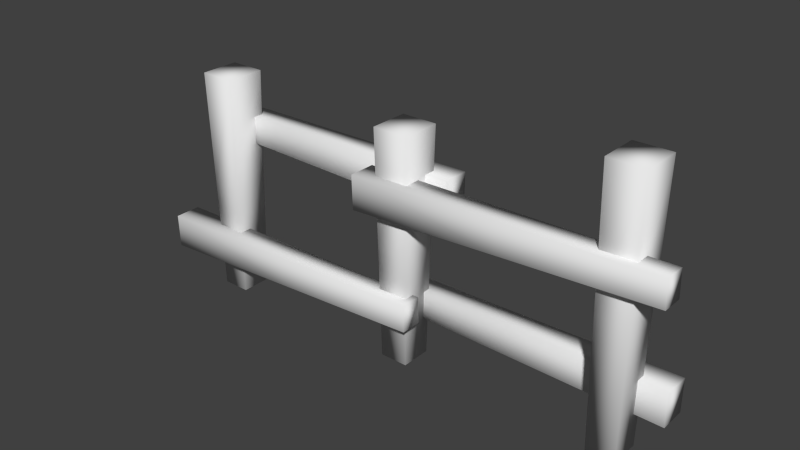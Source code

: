 # Source: fence2.blend  (saved by Blender 2.71.0; exported with 4.5.12 LTS)
import bpy
from mathutils import Matrix  # noqa: F401  (used for matrix-valued properties, if any)

bpy.ops.wm.read_factory_settings(use_empty=True)
scene = bpy.context.scene
scene.name = 'Scene'

# ---- collections
col_collection_1 = bpy.data.collections.new('Collection 1'); scene.collection.children.link(col_collection_1)

# ---- world
world_world = bpy.data.worlds.new('World'); scene.world = world_world
world_world.color = (0.05088, 0.05088, 0.05088)
world_world.use_sun_shadow = False
world_world.sun_shadow_jitter_overblur = 0.0
world_world.cycles.sampling_method = 'MANUAL'
world_world.cycles.sample_map_resolution = 256

# ---- meshes
me_cube_000 = bpy.data.meshes.new('Cube.000')
me_cube_000.from_pydata([(-0.7416, 0.8107, 5.324), (-0.7416, -0.8107, 5.324), (0.7416, -0.8107, 5.324), (0.7416, 0.8107, 5.324), (-0.6548, -0.7159, -0.006758), (-0.6548, 0.7159, -0.006758), (0.6548, 0.7159, -0.006758), (0.6548, -0.7159, -0.006758), (-0.8335, -0.9112, 10.65), (-0.8335, 0.9112, 10.65), (0.8335, 0.9112, 10.65), (0.8335, -0.9112, 10.65)], [], [(8, 9, 0, 1), (10, 11, 2, 3), (9, 10, 3, 0), (11, 8, 1, 2), (1, 0, 5, 4), (3, 2, 7, 6), (4, 5, 6, 7), (0, 3, 6, 5), (2, 1, 4, 7), (11, 10, 9, 8)])
me_cube_000.polygons.foreach_set('use_smooth', [True] * 10)
_uv = me_cube_000.uv_layers.new(name='src')
_uv.uv.foreach_set('vector', [0.3856, 0.687, 0.2596, 0.6852, 0.2713, 0.4596, 0.3928, 0.461, 0.6168, 0.6954, 0.5064, 0.6921, 0.5019, 0.4501, 0.6092, 0.4505, 0.7472, 0.6961, 0.6161, 0.6956, 0.6101, 0.4829, 0.7427, 0.4819, 0.5073, 0.6904, 0.3893, 0.6904, 0.3957, 0.4643, 0.5022, 0.4643, 0.3928, 0.461, 0.2713, 0.4596, 0.2831, 0.2369, 0.4015, 0.2389, 0.6092, 0.4505, 0.5019, 0.4501, 0.4955, 0.2391, 0.6042, 0.2402, 0.499, 0.2415, 0.5998, 0.2415, 0.5998, 0.2415, 0.499, 0.2415, 0.7427, 0.4819, 0.6101, 0.4829, 0.605, 0.2404, 0.7383, 0.2413, 0.5022, 0.4643, 0.3957, 0.4643, 0.402, 0.2383, 0.4971, 0.2383, 0.5082, 0.7025, 0.5029, 0.8082, 0.3925, 0.7949, 0.3862, 0.6878])
_uv.active_render = True
_uv = me_cube_000.uv_layers.new(name='dest')
_uv.uv.foreach_set('vector', [0.2218, 0.981, 0.01897, 0.981, 0.03015, 0.5, 0.2106, 0.5, 0.4362, 0.981, 0.2334, 0.981, 0.2446, 0.5, 0.425, 0.5, 0.624, 0.01897, 0.8095, 0.01897, 0.7993, 0.5, 0.6342, 0.5, 0.4315, 0.01897, 0.617, 0.01897, 0.6068, 0.5, 0.4418, 0.5, 0.2106, 0.5, 0.03015, 0.5, 0.0407, 0.01897, 0.2, 0.01897, 0.425, 0.5, 0.2446, 0.5, 0.2551, 0.01897, 0.4144, 0.01897, 0.8258, 0.9358, 0.8258, 0.8067, 0.9715, 0.8067, 0.9715, 0.9358, 0.6342, 0.5, 0.7993, 0.5, 0.7896, 0.981, 0.6439, 0.981, 0.4418, 0.5, 0.6068, 0.5, 0.5971, 0.981, 0.4514, 0.981, 0.8095, 0.1834, 0.8095, 0.01897, 0.995, 0.01897, 0.995, 0.1834])
me_cube_000.use_remesh_preserve_volume = False
me_cube_000.use_remesh_preserve_attributes = False
me_cube_000.use_mirror_vertex_groups = False
me_cube_000.update()
me_cube_006 = bpy.data.meshes.new('Cube.006')
me_cube_006.from_pydata([(-0.7416, 0.8107, 5.324), (-0.7416, -0.8107, 5.324), (0.7416, -0.8107, 5.324), (0.7416, 0.8107, 5.324), (-0.6548, -0.7159, -0.006758), (-0.6548, 0.7159, -0.006758), (0.6548, 0.7159, -0.006758), (0.6548, -0.7159, -0.006758), (-0.8335, -0.9112, 10.65), (-0.8335, 0.9112, 10.65), (0.8335, 0.9112, 10.65), (0.8335, -0.9112, 10.65)], [], [(8, 9, 0, 1), (10, 11, 2, 3), (9, 10, 3, 0), (11, 8, 1, 2), (1, 0, 5, 4), (3, 2, 7, 6), (4, 5, 6, 7), (0, 3, 6, 5), (2, 1, 4, 7), (11, 10, 9, 8)])
me_cube_006.polygons.foreach_set('use_smooth', [True] * 10)
_uv = me_cube_006.uv_layers.new(name='src')
_uv.uv.foreach_set('vector', [0.3856, 0.687, 0.2596, 0.6852, 0.2713, 0.4596, 0.3928, 0.461, 0.6168, 0.6954, 0.5064, 0.6921, 0.5019, 0.4501, 0.6092, 0.4505, 0.7472, 0.6961, 0.6161, 0.6956, 0.6101, 0.4829, 0.7427, 0.4819, 0.5073, 0.6904, 0.3893, 0.6904, 0.3957, 0.4643, 0.5022, 0.4643, 0.3928, 0.461, 0.2713, 0.4596, 0.2831, 0.2369, 0.4015, 0.2389, 0.6092, 0.4505, 0.5019, 0.4501, 0.4955, 0.2391, 0.6042, 0.2402, 0.499, 0.2415, 0.5998, 0.2415, 0.5998, 0.2415, 0.499, 0.2415, 0.7427, 0.4819, 0.6101, 0.4829, 0.605, 0.2404, 0.7383, 0.2413, 0.5022, 0.4643, 0.3957, 0.4643, 0.402, 0.2383, 0.4971, 0.2383, 0.5082, 0.7025, 0.5029, 0.8082, 0.3925, 0.7949, 0.3862, 0.6878])
_uv.active_render = True
_uv = me_cube_006.uv_layers.new(name='dest')
_uv.uv.foreach_set('vector', [0.2218, 0.981, 0.01897, 0.981, 0.03015, 0.5, 0.2106, 0.5, 0.4362, 0.981, 0.2334, 0.981, 0.2446, 0.5, 0.425, 0.5, 0.624, 0.01897, 0.8095, 0.01897, 0.7993, 0.5, 0.6342, 0.5, 0.4315, 0.01897, 0.617, 0.01897, 0.6068, 0.5, 0.4418, 0.5, 0.2106, 0.5, 0.03015, 0.5, 0.0407, 0.01897, 0.2, 0.01897, 0.425, 0.5, 0.2446, 0.5, 0.2551, 0.01897, 0.4144, 0.01897, 0.8258, 0.9358, 0.8258, 0.8067, 0.9715, 0.8067, 0.9715, 0.9358, 0.6342, 0.5, 0.7993, 0.5, 0.7896, 0.981, 0.6439, 0.981, 0.4418, 0.5, 0.6068, 0.5, 0.5971, 0.981, 0.4514, 0.981, 0.8095, 0.1834, 0.8095, 0.01897, 0.995, 0.01897, 0.995, 0.1834])
me_cube_006.use_remesh_preserve_volume = False
me_cube_006.use_remesh_preserve_attributes = False
me_cube_006.use_mirror_vertex_groups = False
me_cube_006.update()
me_cube_005 = bpy.data.meshes.new('Cube.005')
me_cube_005.from_pydata([(-0.7416, 0.8107, 5.324), (-0.7416, -0.8107, 5.324), (0.7416, -0.8107, 5.324), (0.7416, 0.8107, 5.324), (-0.6548, -0.7159, -0.006758), (-0.6548, 0.7159, -0.006758), (0.6548, 0.7159, -0.006758), (0.6548, -0.7159, -0.006758), (-0.8335, -0.9112, 10.65), (-0.8335, 0.9112, 10.65), (0.8335, 0.9112, 10.65), (0.8335, -0.9112, 10.65)], [], [(8, 9, 0, 1), (10, 11, 2, 3), (9, 10, 3, 0), (11, 8, 1, 2), (1, 0, 5, 4), (3, 2, 7, 6), (4, 5, 6, 7), (0, 3, 6, 5), (2, 1, 4, 7), (11, 10, 9, 8)])
me_cube_005.polygons.foreach_set('use_smooth', [True] * 10)
_uv = me_cube_005.uv_layers.new(name='src')
_uv.uv.foreach_set('vector', [0.3856, 0.687, 0.2596, 0.6852, 0.2713, 0.4596, 0.3928, 0.461, 0.6168, 0.6954, 0.5064, 0.6921, 0.5019, 0.4501, 0.6092, 0.4505, 0.7472, 0.6961, 0.6161, 0.6956, 0.6101, 0.4829, 0.7427, 0.4819, 0.5073, 0.6904, 0.3893, 0.6904, 0.3957, 0.4643, 0.5022, 0.4643, 0.3928, 0.461, 0.2713, 0.4596, 0.2831, 0.2369, 0.4015, 0.2389, 0.6092, 0.4505, 0.5019, 0.4501, 0.4955, 0.2391, 0.6042, 0.2402, 0.499, 0.2415, 0.5998, 0.2415, 0.5998, 0.2415, 0.499, 0.2415, 0.7427, 0.4819, 0.6101, 0.4829, 0.605, 0.2404, 0.7383, 0.2413, 0.5022, 0.4643, 0.3957, 0.4643, 0.402, 0.2383, 0.4971, 0.2383, 0.5082, 0.7025, 0.5029, 0.8082, 0.3925, 0.7949, 0.3862, 0.6878])
_uv.active_render = True
_uv = me_cube_005.uv_layers.new(name='dest')
_uv.uv.foreach_set('vector', [0.2218, 0.981, 0.01897, 0.981, 0.03015, 0.5, 0.2106, 0.5, 0.4362, 0.981, 0.2334, 0.981, 0.2446, 0.5, 0.425, 0.5, 0.624, 0.01897, 0.8095, 0.01897, 0.7993, 0.5, 0.6342, 0.5, 0.4315, 0.01897, 0.617, 0.01897, 0.6068, 0.5, 0.4418, 0.5, 0.2106, 0.5, 0.03015, 0.5, 0.0407, 0.01897, 0.2, 0.01897, 0.425, 0.5, 0.2446, 0.5, 0.2551, 0.01897, 0.4144, 0.01897, 0.8258, 0.9358, 0.8258, 0.8067, 0.9715, 0.8067, 0.9715, 0.9358, 0.6342, 0.5, 0.7993, 0.5, 0.7896, 0.981, 0.6439, 0.981, 0.4418, 0.5, 0.6068, 0.5, 0.5971, 0.981, 0.4514, 0.981, 0.8095, 0.1834, 0.8095, 0.01897, 0.995, 0.01897, 0.995, 0.1834])
me_cube_005.use_remesh_preserve_volume = False
me_cube_005.use_remesh_preserve_attributes = False
me_cube_005.use_mirror_vertex_groups = False
me_cube_005.update()
me_cube_004 = bpy.data.meshes.new('Cube.004')
me_cube_004.from_pydata([(-0.7416, 0.8107, 5.324), (-0.7416, -0.8107, 5.324), (0.7416, -0.8107, 5.324), (0.7416, 0.8107, 5.324), (-0.6548, -0.7159, -0.006758), (-0.6548, 0.7159, -0.006758), (0.6548, 0.7159, -0.006758), (0.6548, -0.7159, -0.006758), (-0.8335, -0.9112, 10.65), (-0.8335, 0.9112, 10.65), (0.8335, 0.9112, 10.65), (0.8335, -0.9112, 10.65)], [], [(8, 9, 0, 1), (10, 11, 2, 3), (9, 10, 3, 0), (11, 8, 1, 2), (1, 0, 5, 4), (3, 2, 7, 6), (4, 5, 6, 7), (0, 3, 6, 5), (2, 1, 4, 7), (11, 10, 9, 8)])
me_cube_004.polygons.foreach_set('use_smooth', [True] * 10)
_uv = me_cube_004.uv_layers.new(name='src')
_uv.uv.foreach_set('vector', [0.3856, 0.687, 0.2596, 0.6852, 0.2713, 0.4596, 0.3928, 0.461, 0.6168, 0.6954, 0.5064, 0.6921, 0.5019, 0.4501, 0.6092, 0.4505, 0.7472, 0.6961, 0.6161, 0.6956, 0.6101, 0.4829, 0.7427, 0.4819, 0.5073, 0.6904, 0.3893, 0.6904, 0.3957, 0.4643, 0.5022, 0.4643, 0.3928, 0.461, 0.2713, 0.4596, 0.2831, 0.2369, 0.4015, 0.2389, 0.6092, 0.4505, 0.5019, 0.4501, 0.4955, 0.2391, 0.6042, 0.2402, 0.499, 0.2415, 0.5998, 0.2415, 0.5998, 0.2415, 0.499, 0.2415, 0.7427, 0.4819, 0.6101, 0.4829, 0.605, 0.2404, 0.7383, 0.2413, 0.5022, 0.4643, 0.3957, 0.4643, 0.402, 0.2383, 0.4971, 0.2383, 0.5082, 0.7025, 0.5029, 0.8082, 0.3925, 0.7949, 0.3862, 0.6878])
_uv.active_render = True
_uv = me_cube_004.uv_layers.new(name='dest')
_uv.uv.foreach_set('vector', [0.2218, 0.981, 0.01897, 0.981, 0.03015, 0.5, 0.2106, 0.5, 0.4362, 0.981, 0.2334, 0.981, 0.2446, 0.5, 0.425, 0.5, 0.624, 0.01897, 0.8095, 0.01897, 0.7993, 0.5, 0.6342, 0.5, 0.4315, 0.01897, 0.617, 0.01897, 0.6068, 0.5, 0.4418, 0.5, 0.2106, 0.5, 0.03015, 0.5, 0.0407, 0.01897, 0.2, 0.01897, 0.425, 0.5, 0.2446, 0.5, 0.2551, 0.01897, 0.4144, 0.01897, 0.8258, 0.9358, 0.8258, 0.8067, 0.9715, 0.8067, 0.9715, 0.9358, 0.6342, 0.5, 0.7993, 0.5, 0.7896, 0.981, 0.6439, 0.981, 0.4418, 0.5, 0.6068, 0.5, 0.5971, 0.981, 0.4514, 0.981, 0.8095, 0.1834, 0.8095, 0.01897, 0.995, 0.01897, 0.995, 0.1834])
me_cube_004.use_remesh_preserve_volume = False
me_cube_004.use_remesh_preserve_attributes = False
me_cube_004.use_mirror_vertex_groups = False
me_cube_004.update()
me_cube_003 = bpy.data.meshes.new('Cube.003')
me_cube_003.from_pydata([(-0.7416, 0.8107, 5.324), (-0.7416, -0.8107, 5.324), (0.7416, -0.8107, 5.324), (0.7416, 0.8107, 5.324), (-0.6548, -0.7159, -0.006758), (-0.6548, 0.7159, -0.006758), (0.6548, 0.7159, -0.006758), (0.6548, -0.7159, -0.006758), (-0.8335, -0.9112, 10.65), (-0.8335, 0.9112, 10.65), (0.8335, 0.9112, 10.65), (0.8335, -0.9112, 10.65)], [], [(8, 9, 0, 1), (10, 11, 2, 3), (9, 10, 3, 0), (11, 8, 1, 2), (1, 0, 5, 4), (3, 2, 7, 6), (4, 5, 6, 7), (0, 3, 6, 5), (2, 1, 4, 7), (11, 10, 9, 8)])
me_cube_003.polygons.foreach_set('use_smooth', [True] * 10)
_uv = me_cube_003.uv_layers.new(name='src')
_uv.uv.foreach_set('vector', [0.3856, 0.687, 0.2596, 0.6852, 0.2713, 0.4596, 0.3928, 0.461, 0.6168, 0.6954, 0.5064, 0.6921, 0.5019, 0.4501, 0.6092, 0.4505, 0.7472, 0.6961, 0.6161, 0.6956, 0.6101, 0.4829, 0.7427, 0.4819, 0.5073, 0.6904, 0.3893, 0.6904, 0.3957, 0.4643, 0.5022, 0.4643, 0.3928, 0.461, 0.2713, 0.4596, 0.2831, 0.2369, 0.4015, 0.2389, 0.6092, 0.4505, 0.5019, 0.4501, 0.4955, 0.2391, 0.6042, 0.2402, 0.499, 0.2415, 0.5998, 0.2415, 0.5998, 0.2415, 0.499, 0.2415, 0.7427, 0.4819, 0.6101, 0.4829, 0.605, 0.2404, 0.7383, 0.2413, 0.5022, 0.4643, 0.3957, 0.4643, 0.402, 0.2383, 0.4971, 0.2383, 0.5082, 0.7025, 0.5029, 0.8082, 0.3925, 0.7949, 0.3862, 0.6878])
_uv.active_render = True
_uv = me_cube_003.uv_layers.new(name='dest')
_uv.uv.foreach_set('vector', [0.2218, 0.981, 0.01897, 0.981, 0.03015, 0.5, 0.2106, 0.5, 0.4362, 0.981, 0.2334, 0.981, 0.2446, 0.5, 0.425, 0.5, 0.624, 0.01897, 0.8095, 0.01897, 0.7993, 0.5, 0.6342, 0.5, 0.4315, 0.01897, 0.617, 0.01897, 0.6068, 0.5, 0.4418, 0.5, 0.2106, 0.5, 0.03015, 0.5, 0.0407, 0.01897, 0.2, 0.01897, 0.425, 0.5, 0.2446, 0.5, 0.2551, 0.01897, 0.4144, 0.01897, 0.8258, 0.9358, 0.8258, 0.8067, 0.9715, 0.8067, 0.9715, 0.9358, 0.6342, 0.5, 0.7993, 0.5, 0.7896, 0.981, 0.6439, 0.981, 0.4418, 0.5, 0.6068, 0.5, 0.5971, 0.981, 0.4514, 0.981, 0.8095, 0.1834, 0.8095, 0.01897, 0.995, 0.01897, 0.995, 0.1834])
me_cube_003.use_remesh_preserve_volume = False
me_cube_003.use_remesh_preserve_attributes = False
me_cube_003.use_mirror_vertex_groups = False
me_cube_003.update()
me_cube_002 = bpy.data.meshes.new('Cube.002')
me_cube_002.from_pydata([(-0.7416, 0.8107, 5.324), (-0.7416, -0.8107, 5.324), (0.7416, -0.8107, 5.324), (0.7416, 0.8107, 5.324), (-0.6548, -0.7159, -0.006758), (-0.6548, 0.7159, -0.006758), (0.6548, 0.7159, -0.006758), (0.6548, -0.7159, -0.006758), (-0.8335, -0.9112, 10.65), (-0.8335, 0.9112, 10.65), (0.8335, 0.9112, 10.65), (0.8335, -0.9112, 10.65)], [], [(8, 9, 0, 1), (10, 11, 2, 3), (9, 10, 3, 0), (11, 8, 1, 2), (1, 0, 5, 4), (3, 2, 7, 6), (4, 5, 6, 7), (0, 3, 6, 5), (2, 1, 4, 7), (11, 10, 9, 8)])
me_cube_002.polygons.foreach_set('use_smooth', [True] * 10)
_uv = me_cube_002.uv_layers.new(name='src')
_uv.uv.foreach_set('vector', [0.3856, 0.687, 0.2596, 0.6852, 0.2713, 0.4596, 0.3928, 0.461, 0.6168, 0.6954, 0.5064, 0.6921, 0.5019, 0.4501, 0.6092, 0.4505, 0.7472, 0.6961, 0.6161, 0.6956, 0.6101, 0.4829, 0.7427, 0.4819, 0.5073, 0.6904, 0.3893, 0.6904, 0.3957, 0.4643, 0.5022, 0.4643, 0.3928, 0.461, 0.2713, 0.4596, 0.2831, 0.2369, 0.4015, 0.2389, 0.6092, 0.4505, 0.5019, 0.4501, 0.4955, 0.2391, 0.6042, 0.2402, 0.499, 0.2415, 0.5998, 0.2415, 0.5998, 0.2415, 0.499, 0.2415, 0.7427, 0.4819, 0.6101, 0.4829, 0.605, 0.2404, 0.7383, 0.2413, 0.5022, 0.4643, 0.3957, 0.4643, 0.402, 0.2383, 0.4971, 0.2383, 0.5082, 0.7025, 0.5029, 0.8082, 0.3925, 0.7949, 0.3862, 0.6878])
_uv.active_render = True
_uv = me_cube_002.uv_layers.new(name='dest')
_uv.uv.foreach_set('vector', [0.2218, 0.981, 0.01897, 0.981, 0.03015, 0.5, 0.2106, 0.5, 0.4362, 0.981, 0.2334, 0.981, 0.2446, 0.5, 0.425, 0.5, 0.624, 0.01897, 0.8095, 0.01897, 0.7993, 0.5, 0.6342, 0.5, 0.4315, 0.01897, 0.617, 0.01897, 0.6068, 0.5, 0.4418, 0.5, 0.2106, 0.5, 0.03015, 0.5, 0.0407, 0.01897, 0.2, 0.01897, 0.425, 0.5, 0.2446, 0.5, 0.2551, 0.01897, 0.4144, 0.01897, 0.8258, 0.9358, 0.8258, 0.8067, 0.9715, 0.8067, 0.9715, 0.9358, 0.6342, 0.5, 0.7993, 0.5, 0.7896, 0.981, 0.6439, 0.981, 0.4418, 0.5, 0.6068, 0.5, 0.5971, 0.981, 0.4514, 0.981, 0.8095, 0.1834, 0.8095, 0.01897, 0.995, 0.01897, 0.995, 0.1834])
me_cube_002.use_remesh_preserve_volume = False
me_cube_002.use_remesh_preserve_attributes = False
me_cube_002.use_mirror_vertex_groups = False
me_cube_002.update()
me_cube_001 = bpy.data.meshes.new('Cube.001')
me_cube_001.from_pydata([(-0.7416, 0.8107, 5.324), (-0.7416, -0.8107, 5.324), (0.7416, -0.8107, 5.324), (0.7416, 0.8107, 5.324), (-0.6548, -0.7159, -0.006758), (-0.6548, 0.7159, -0.006758), (0.6548, 0.7159, -0.006758), (0.6548, -0.7159, -0.006758), (-0.8335, -0.9112, 10.65), (-0.8335, 0.9112, 10.65), (0.8335, 0.9112, 10.65), (0.8335, -0.9112, 10.65)], [], [(8, 9, 0, 1), (10, 11, 2, 3), (9, 10, 3, 0), (11, 8, 1, 2), (1, 0, 5, 4), (3, 2, 7, 6), (4, 5, 6, 7), (0, 3, 6, 5), (2, 1, 4, 7), (11, 10, 9, 8)])
me_cube_001.polygons.foreach_set('use_smooth', [True] * 10)
_uv = me_cube_001.uv_layers.new(name='src')
_uv.uv.foreach_set('vector', [0.3856, 0.687, 0.2596, 0.6852, 0.2713, 0.4596, 0.3928, 0.461, 0.6168, 0.6954, 0.5064, 0.6921, 0.5019, 0.4501, 0.6092, 0.4505, 0.7472, 0.6961, 0.6161, 0.6956, 0.6101, 0.4829, 0.7427, 0.4819, 0.5073, 0.6904, 0.3893, 0.6904, 0.3957, 0.4643, 0.5022, 0.4643, 0.3928, 0.461, 0.2713, 0.4596, 0.2831, 0.2369, 0.4015, 0.2389, 0.6092, 0.4505, 0.5019, 0.4501, 0.4955, 0.2391, 0.6042, 0.2402, 0.499, 0.2415, 0.5998, 0.2415, 0.5998, 0.2415, 0.499, 0.2415, 0.7427, 0.4819, 0.6101, 0.4829, 0.605, 0.2404, 0.7383, 0.2413, 0.5022, 0.4643, 0.3957, 0.4643, 0.402, 0.2383, 0.4971, 0.2383, 0.5082, 0.7025, 0.5029, 0.8082, 0.3925, 0.7949, 0.3862, 0.6878])
_uv.active_render = True
_uv = me_cube_001.uv_layers.new(name='dest')
_uv.uv.foreach_set('vector', [0.2218, 0.981, 0.01897, 0.981, 0.03015, 0.5, 0.2106, 0.5, 0.4362, 0.981, 0.2334, 0.981, 0.2446, 0.5, 0.425, 0.5, 0.624, 0.01897, 0.8095, 0.01897, 0.7993, 0.5, 0.6342, 0.5, 0.4315, 0.01897, 0.617, 0.01897, 0.6068, 0.5, 0.4418, 0.5, 0.2106, 0.5, 0.03015, 0.5, 0.0407, 0.01897, 0.2, 0.01897, 0.425, 0.5, 0.2446, 0.5, 0.2551, 0.01897, 0.4144, 0.01897, 0.8258, 0.9358, 0.8258, 0.8067, 0.9715, 0.8067, 0.9715, 0.9358, 0.6342, 0.5, 0.7993, 0.5, 0.7896, 0.981, 0.6439, 0.981, 0.4418, 0.5, 0.6068, 0.5, 0.5971, 0.981, 0.4514, 0.981, 0.8095, 0.1834, 0.8095, 0.01897, 0.995, 0.01897, 0.995, 0.1834])
me_cube_001.use_remesh_preserve_volume = False
me_cube_001.use_remesh_preserve_attributes = False
me_cube_001.use_mirror_vertex_groups = False
me_cube_001.update()

# ---- objects
ob_cube_006 = bpy.data.objects.new('Cube.006', me_cube_000)
ob_cube_005 = bpy.data.objects.new('Cube.005', me_cube_006)
ob_cube_004 = bpy.data.objects.new('Cube.004', me_cube_005)
ob_cube_003 = bpy.data.objects.new('Cube.003', me_cube_004)
ob_cube_002 = bpy.data.objects.new('Cube.002', me_cube_003)
ob_cube_001 = bpy.data.objects.new('Cube.001', me_cube_002)
ob_cube = bpy.data.objects.new('Cube', me_cube_001)

# ---- transforms, parenting, visibility, modifiers, constraints
ob_cube_006.location = (-1.773, 0.9668, 2.48)
ob_cube_006.rotation_euler = (-8.98e-05, 7.855, -8.967e-05)
ob_cube_006.scale = (0.9406, 0.6913, 1.309)
ob_cube_006.lineart.crease_threshold = 0.0
ob_cube_005.location = (1.018, -0.8218, 2.718)
ob_cube_005.rotation_euler = (-4.457e-06, 4.681, 4.32e-06)
ob_cube_005.scale = (0.9406, 0.6913, 1.309)
ob_cube_005.lineart.crease_threshold = 0.0
ob_cube_004.location = (12.31, -0.7343, 8.162)
ob_cube_004.rotation_euler = (-4.457e-06, 4.681, 4.32e-06)
ob_cube_004.scale = (0.9406, 0.6913, 1.309)
ob_cube_004.lineart.crease_threshold = 0.0
ob_cube_003.location = (-12.11, 0.9668, 7.928)
ob_cube_003.rotation_euler = (-2.252e-05, 7.86, -2.239e-05)
ob_cube_003.scale = (0.9406, 0.6913, 1.309)
ob_cube_003.lineart.crease_threshold = 0.0
ob_cube_002.location = (-9.91, 0.0, 0.0)
ob_cube_002.lineart.crease_threshold = 0.0
ob_cube_001.location = (10.2, 0.0, 0.0)
ob_cube_001.scale = (1.0, 1.0, 1.15)
ob_cube_001.lineart.crease_threshold = 0.0
ob_cube.location = (0.0, 0.0, 0.0)
ob_cube.lineart.crease_threshold = 0.0

# ---- collection membership
col_collection_1.objects.link(ob_cube_006)
col_collection_1.objects.link(ob_cube_005)
col_collection_1.objects.link(ob_cube_004)
col_collection_1.objects.link(ob_cube_003)
col_collection_1.objects.link(ob_cube_002)
col_collection_1.objects.link(ob_cube_001)
col_collection_1.objects.link(ob_cube)

# ---- scene / render settings (as saved in the file)
scene.frame_start = 1; scene.frame_end = 250; scene.frame_set(1)
scene.render.engine = 'BLENDER_EEVEE_NEXT'
scene.render.resolution_percentage = 50
scene.render.dither_intensity = 0.0
scene.cycles.use_denoising = False
scene.cycles.samples = 10
scene.cycles.sampling_pattern = 'TABULATED_SOBOL'
scene.cycles.light_sampling_threshold = 0.0
scene.cycles.use_adaptive_sampling = False
scene.cycles.use_light_tree = False
scene.cycles.blur_glossy = 0.0
scene.cycles.volume_bounces = 1
scene.cycles.pixel_filter_type = 'GAUSSIAN'
scene.cycles.sample_clamp_indirect = 0.0
scene.view_settings.view_transform = 'Standard'
bpy.context.view_layer.update()

# ---- added for rendering (the .blend has no active camera and no usable light): camera, sun
cam_auto = bpy.data.cameras.new('AutoCamera')
cam_auto.lens = 50.0
cam_auto.sensor_width = 36.0
cam_auto.clip_end = 1000.0
ob_auto_camera = bpy.data.objects.new('AutoCamera', cam_auto)
scene.collection.objects.link(ob_auto_camera)
ob_auto_camera.location = (25.8452, -31.3043, 27.0378)
ob_auto_camera.rotation_euler = (1.09748, -7.21219e-08, 0.694738)
scene.camera = ob_auto_camera
light_auto_sun = bpy.data.lights.new('AutoSun', 'SUN')
light_auto_sun.energy = 3.0
light_auto_sun.angle = 0.0523599
ob_auto_sun = bpy.data.objects.new('AutoSun', light_auto_sun)
scene.collection.objects.link(ob_auto_sun)
ob_auto_sun.rotation_euler = (0.872665, 0.174533, 0.523599)
bpy.context.view_layer.update()
